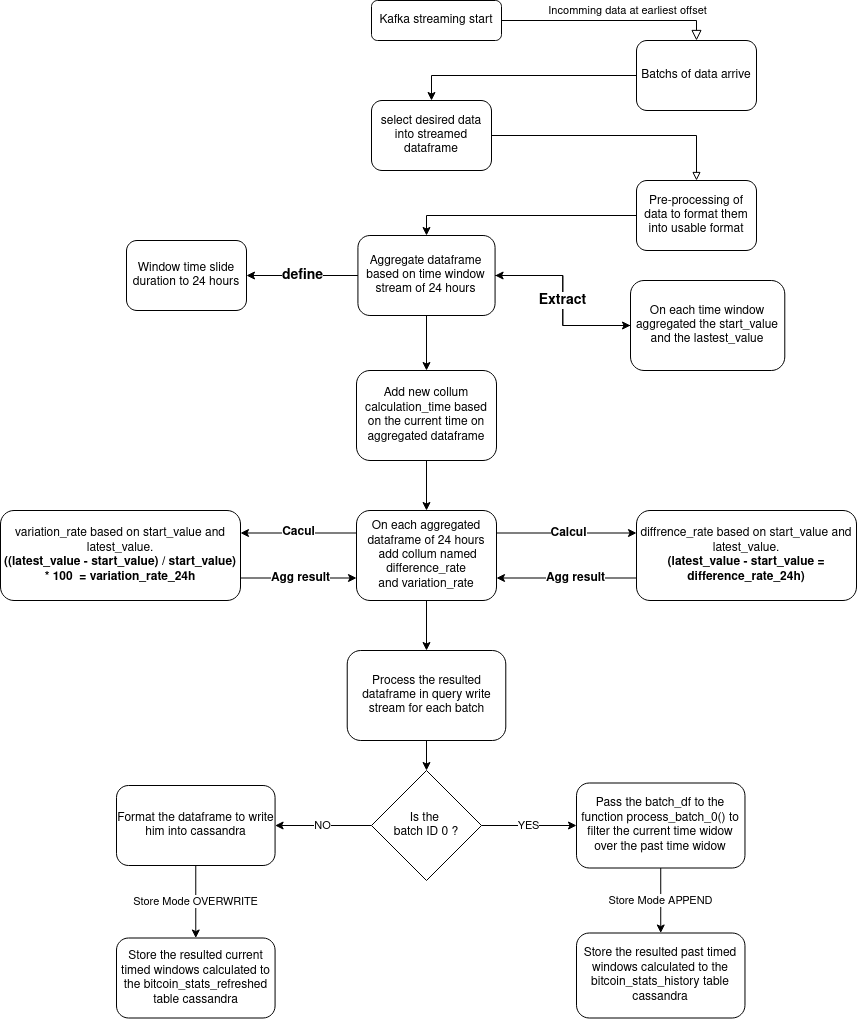

The diagram above was exported from draw.io. Its source (the exported page's mxGraphModel, read from the mxfile embedded in the PNG):
<mxGraphModel dx="2876" dy="1174" grid="1" gridSize="10" guides="1" tooltips="1" connect="1" arrows="1" fold="1" page="1" pageScale="1" pageWidth="827" pageHeight="1169" math="0" shadow="0">
  <root>
    <mxCell id="WIyWlLk6GJQsqaUBKTNV-0" />
    <mxCell id="WIyWlLk6GJQsqaUBKTNV-1" parent="WIyWlLk6GJQsqaUBKTNV-0" />
    <mxCell id="WIyWlLk6GJQsqaUBKTNV-2" value="Incomming data at earliest offset" style="rounded=0;html=1;jettySize=auto;orthogonalLoop=1;fontSize=11;endArrow=block;endFill=0;endSize=8;strokeWidth=1;shadow=0;labelBackgroundColor=none;edgeStyle=orthogonalEdgeStyle;entryX=0.5;entryY=0;entryDx=0;entryDy=0;" parent="WIyWlLk6GJQsqaUBKTNV-1" source="WIyWlLk6GJQsqaUBKTNV-3" target="b5u5TuMne0k-OjDnHIuS-7" edge="1">
      <mxGeometry x="0.1628" y="10" relative="1" as="geometry">
        <mxPoint x="220" y="110" as="targetPoint" />
        <mxPoint as="offset" />
      </mxGeometry>
    </mxCell>
    <mxCell id="WIyWlLk6GJQsqaUBKTNV-3" value="Kafka streaming start" style="rounded=1;whiteSpace=wrap;html=1;fontSize=12;glass=0;strokeWidth=1;shadow=0;" parent="WIyWlLk6GJQsqaUBKTNV-1" vertex="1">
      <mxGeometry x="155" y="10" width="130" height="40" as="geometry" />
    </mxCell>
    <mxCell id="b5u5TuMne0k-OjDnHIuS-3" style="edgeStyle=orthogonalEdgeStyle;rounded=0;orthogonalLoop=1;jettySize=auto;html=1;exitX=1;exitY=0.5;exitDx=0;exitDy=0;endArrow=block;endFill=0;" edge="1" parent="WIyWlLk6GJQsqaUBKTNV-1" source="b5u5TuMne0k-OjDnHIuS-0" target="b5u5TuMne0k-OjDnHIuS-2">
      <mxGeometry relative="1" as="geometry" />
    </mxCell>
    <mxCell id="b5u5TuMne0k-OjDnHIuS-0" value="select desired data into streamed dataframe" style="rounded=1;whiteSpace=wrap;html=1;fontSize=12;glass=0;strokeWidth=1;shadow=0;" vertex="1" parent="WIyWlLk6GJQsqaUBKTNV-1">
      <mxGeometry x="155" y="110" width="120" height="70" as="geometry" />
    </mxCell>
    <mxCell id="b5u5TuMne0k-OjDnHIuS-5" style="edgeStyle=orthogonalEdgeStyle;rounded=0;orthogonalLoop=1;jettySize=auto;html=1;entryX=0.5;entryY=0;entryDx=0;entryDy=0;" edge="1" parent="WIyWlLk6GJQsqaUBKTNV-1" source="b5u5TuMne0k-OjDnHIuS-2" target="b5u5TuMne0k-OjDnHIuS-4">
      <mxGeometry relative="1" as="geometry" />
    </mxCell>
    <mxCell id="b5u5TuMne0k-OjDnHIuS-2" value="Pre-processing of data to format them into usable format" style="rounded=1;whiteSpace=wrap;html=1;fontSize=12;glass=0;strokeWidth=1;shadow=0;" vertex="1" parent="WIyWlLk6GJQsqaUBKTNV-1">
      <mxGeometry x="420" y="190" width="120" height="70" as="geometry" />
    </mxCell>
    <mxCell id="b5u5TuMne0k-OjDnHIuS-9" style="edgeStyle=orthogonalEdgeStyle;rounded=0;orthogonalLoop=1;jettySize=auto;html=1;entryX=0;entryY=0.5;entryDx=0;entryDy=0;" edge="1" parent="WIyWlLk6GJQsqaUBKTNV-1" source="b5u5TuMne0k-OjDnHIuS-4" target="b5u5TuMne0k-OjDnHIuS-6">
      <mxGeometry relative="1" as="geometry" />
    </mxCell>
    <mxCell id="b5u5TuMne0k-OjDnHIuS-11" style="edgeStyle=orthogonalEdgeStyle;rounded=0;orthogonalLoop=1;jettySize=auto;html=1;exitX=0.5;exitY=1;exitDx=0;exitDy=0;entryX=0.5;entryY=0;entryDx=0;entryDy=0;" edge="1" parent="WIyWlLk6GJQsqaUBKTNV-1" source="b5u5TuMne0k-OjDnHIuS-4" target="b5u5TuMne0k-OjDnHIuS-12">
      <mxGeometry relative="1" as="geometry">
        <mxPoint x="220" y="560" as="targetPoint" />
      </mxGeometry>
    </mxCell>
    <mxCell id="b5u5TuMne0k-OjDnHIuS-14" value="&lt;font style=&quot;font-size: 14px;&quot;&gt;&lt;b&gt;define&lt;/b&gt;&lt;/font&gt;" style="edgeStyle=orthogonalEdgeStyle;rounded=0;orthogonalLoop=1;jettySize=auto;html=1;exitX=0;exitY=0.5;exitDx=0;exitDy=0;entryX=1;entryY=0.5;entryDx=0;entryDy=0;" edge="1" parent="WIyWlLk6GJQsqaUBKTNV-1" source="b5u5TuMne0k-OjDnHIuS-4" target="b5u5TuMne0k-OjDnHIuS-13">
      <mxGeometry relative="1" as="geometry">
        <mxPoint as="offset" />
      </mxGeometry>
    </mxCell>
    <mxCell id="b5u5TuMne0k-OjDnHIuS-4" value="Aggregate dataframe based on time window stream of 24 hours" style="rounded=1;whiteSpace=wrap;html=1;fontSize=12;glass=0;strokeWidth=1;shadow=0;" vertex="1" parent="WIyWlLk6GJQsqaUBKTNV-1">
      <mxGeometry x="141.43" y="245" width="137.14" height="80" as="geometry" />
    </mxCell>
    <mxCell id="b5u5TuMne0k-OjDnHIuS-10" value="&lt;font style=&quot;font-size: 14px;&quot;&gt;&lt;b&gt;Extract&lt;/b&gt;&lt;/font&gt;" style="edgeStyle=orthogonalEdgeStyle;rounded=0;orthogonalLoop=1;jettySize=auto;html=1;exitX=0;exitY=0.5;exitDx=0;exitDy=0;entryX=1;entryY=0.5;entryDx=0;entryDy=0;" edge="1" parent="WIyWlLk6GJQsqaUBKTNV-1" source="b5u5TuMne0k-OjDnHIuS-6" target="b5u5TuMne0k-OjDnHIuS-4">
      <mxGeometry relative="1" as="geometry" />
    </mxCell>
    <mxCell id="b5u5TuMne0k-OjDnHIuS-6" value="On each time window aggregated  the start_value and the lastest_value" style="rounded=1;whiteSpace=wrap;html=1;fontSize=12;glass=0;strokeWidth=1;shadow=0;" vertex="1" parent="WIyWlLk6GJQsqaUBKTNV-1">
      <mxGeometry x="414" y="290" width="154.29" height="90" as="geometry" />
    </mxCell>
    <mxCell id="b5u5TuMne0k-OjDnHIuS-8" style="edgeStyle=orthogonalEdgeStyle;rounded=0;orthogonalLoop=1;jettySize=auto;html=1;entryX=0.5;entryY=0;entryDx=0;entryDy=0;" edge="1" parent="WIyWlLk6GJQsqaUBKTNV-1" source="b5u5TuMne0k-OjDnHIuS-7" target="b5u5TuMne0k-OjDnHIuS-0">
      <mxGeometry relative="1" as="geometry" />
    </mxCell>
    <mxCell id="b5u5TuMne0k-OjDnHIuS-7" value="Batchs of data arrive" style="rounded=1;whiteSpace=wrap;html=1;fontSize=12;glass=0;strokeWidth=1;shadow=0;" vertex="1" parent="WIyWlLk6GJQsqaUBKTNV-1">
      <mxGeometry x="420" y="50" width="120" height="70" as="geometry" />
    </mxCell>
    <mxCell id="b5u5TuMne0k-OjDnHIuS-16" style="edgeStyle=orthogonalEdgeStyle;rounded=0;orthogonalLoop=1;jettySize=auto;html=1;entryX=0.5;entryY=0;entryDx=0;entryDy=0;" edge="1" parent="WIyWlLk6GJQsqaUBKTNV-1" source="b5u5TuMne0k-OjDnHIuS-12" target="b5u5TuMne0k-OjDnHIuS-15">
      <mxGeometry relative="1" as="geometry" />
    </mxCell>
    <mxCell id="b5u5TuMne0k-OjDnHIuS-12" value="Add new collum calculation_time based on the current time on aggregated dataframe" style="rounded=1;whiteSpace=wrap;html=1;fontSize=12;glass=0;strokeWidth=1;shadow=0;" vertex="1" parent="WIyWlLk6GJQsqaUBKTNV-1">
      <mxGeometry x="140" y="380" width="140" height="90" as="geometry" />
    </mxCell>
    <mxCell id="b5u5TuMne0k-OjDnHIuS-13" value="Window time slide duration to 24 hours" style="rounded=1;whiteSpace=wrap;html=1;fontSize=12;glass=0;strokeWidth=1;shadow=0;" vertex="1" parent="WIyWlLk6GJQsqaUBKTNV-1">
      <mxGeometry x="-90" y="250" width="120" height="70" as="geometry" />
    </mxCell>
    <mxCell id="b5u5TuMne0k-OjDnHIuS-17" style="edgeStyle=orthogonalEdgeStyle;rounded=0;orthogonalLoop=1;jettySize=auto;html=1;entryX=0;entryY=0.25;entryDx=0;entryDy=0;exitX=1;exitY=0.25;exitDx=0;exitDy=0;" edge="1" parent="WIyWlLk6GJQsqaUBKTNV-1" source="b5u5TuMne0k-OjDnHIuS-15" target="b5u5TuMne0k-OjDnHIuS-19">
      <mxGeometry relative="1" as="geometry">
        <mxPoint x="400" y="565" as="targetPoint" />
      </mxGeometry>
    </mxCell>
    <mxCell id="b5u5TuMne0k-OjDnHIuS-18" value="&lt;font style=&quot;font-size: 12px;&quot;&gt;&lt;b&gt;Calcul&lt;/b&gt;&lt;/font&gt;" style="edgeLabel;html=1;align=center;verticalAlign=middle;resizable=0;points=[];" vertex="1" connectable="0" parent="b5u5TuMne0k-OjDnHIuS-17">
      <mxGeometry x="0.2333" y="-2" relative="1" as="geometry">
        <mxPoint x="-14" y="-2" as="offset" />
      </mxGeometry>
    </mxCell>
    <mxCell id="b5u5TuMne0k-OjDnHIuS-25" style="edgeStyle=orthogonalEdgeStyle;rounded=0;orthogonalLoop=1;jettySize=auto;html=1;exitX=0;exitY=0.25;exitDx=0;exitDy=0;entryX=1;entryY=0.25;entryDx=0;entryDy=0;" edge="1" parent="WIyWlLk6GJQsqaUBKTNV-1" source="b5u5TuMne0k-OjDnHIuS-15" target="b5u5TuMne0k-OjDnHIuS-22">
      <mxGeometry relative="1" as="geometry" />
    </mxCell>
    <mxCell id="b5u5TuMne0k-OjDnHIuS-29" value="&lt;font style=&quot;font-size: 12px;&quot;&gt;&lt;b&gt;Cacul&lt;/b&gt;&lt;/font&gt;" style="edgeLabel;html=1;align=center;verticalAlign=middle;resizable=0;points=[];" vertex="1" connectable="0" parent="b5u5TuMne0k-OjDnHIuS-25">
      <mxGeometry x="0.1897" y="-1" relative="1" as="geometry">
        <mxPoint x="10" as="offset" />
      </mxGeometry>
    </mxCell>
    <mxCell id="b5u5TuMne0k-OjDnHIuS-32" style="edgeStyle=orthogonalEdgeStyle;rounded=0;orthogonalLoop=1;jettySize=auto;html=1;" edge="1" parent="WIyWlLk6GJQsqaUBKTNV-1" source="b5u5TuMne0k-OjDnHIuS-15" target="b5u5TuMne0k-OjDnHIuS-31">
      <mxGeometry relative="1" as="geometry" />
    </mxCell>
    <mxCell id="b5u5TuMne0k-OjDnHIuS-15" value="&lt;div&gt;On each aggregated dataframe of 24 hours&lt;/div&gt;&lt;div&gt;&amp;nbsp;add collum named difference_rate&lt;/div&gt;&lt;div&gt;and variation_rate&lt;br&gt;&lt;/div&gt;" style="rounded=1;whiteSpace=wrap;html=1;fontSize=12;glass=0;strokeWidth=1;shadow=0;" vertex="1" parent="WIyWlLk6GJQsqaUBKTNV-1">
      <mxGeometry x="140" y="520" width="140" height="90" as="geometry" />
    </mxCell>
    <mxCell id="b5u5TuMne0k-OjDnHIuS-20" style="edgeStyle=orthogonalEdgeStyle;rounded=0;orthogonalLoop=1;jettySize=auto;html=1;exitX=0;exitY=0.75;exitDx=0;exitDy=0;entryX=1;entryY=0.75;entryDx=0;entryDy=0;" edge="1" parent="WIyWlLk6GJQsqaUBKTNV-1" source="b5u5TuMne0k-OjDnHIuS-19" target="b5u5TuMne0k-OjDnHIuS-15">
      <mxGeometry relative="1" as="geometry" />
    </mxCell>
    <mxCell id="b5u5TuMne0k-OjDnHIuS-21" value="&lt;font style=&quot;font-size: 12px;&quot;&gt;&lt;b&gt;Agg result&lt;/b&gt;&lt;/font&gt;" style="edgeLabel;html=1;align=center;verticalAlign=middle;resizable=0;points=[];" vertex="1" connectable="0" parent="b5u5TuMne0k-OjDnHIuS-20">
      <mxGeometry x="-0.2143" relative="1" as="geometry">
        <mxPoint x="-7" as="offset" />
      </mxGeometry>
    </mxCell>
    <mxCell id="b5u5TuMne0k-OjDnHIuS-19" value="&lt;div&gt;diffrence_rate based on start_value and latest_value.&lt;/div&gt;&lt;div&gt;&lt;b&gt;(latest_value - start_value = difference_rate_24h)&lt;/b&gt;&lt;br&gt;&lt;/div&gt;" style="rounded=1;whiteSpace=wrap;html=1;fontSize=12;glass=0;strokeWidth=1;shadow=0;" vertex="1" parent="WIyWlLk6GJQsqaUBKTNV-1">
      <mxGeometry x="420" y="520" width="220" height="90" as="geometry" />
    </mxCell>
    <mxCell id="b5u5TuMne0k-OjDnHIuS-28" style="edgeStyle=orthogonalEdgeStyle;rounded=0;orthogonalLoop=1;jettySize=auto;html=1;exitX=1;exitY=0.75;exitDx=0;exitDy=0;entryX=0;entryY=0.75;entryDx=0;entryDy=0;" edge="1" parent="WIyWlLk6GJQsqaUBKTNV-1" source="b5u5TuMne0k-OjDnHIuS-22" target="b5u5TuMne0k-OjDnHIuS-15">
      <mxGeometry relative="1" as="geometry" />
    </mxCell>
    <mxCell id="b5u5TuMne0k-OjDnHIuS-30" value="&lt;font style=&quot;font-size: 12px;&quot;&gt;&lt;b&gt;Agg result&lt;/b&gt;&lt;/font&gt;" style="edgeLabel;html=1;align=center;verticalAlign=middle;resizable=0;points=[];" vertex="1" connectable="0" parent="b5u5TuMne0k-OjDnHIuS-28">
      <mxGeometry x="-0.1897" y="1" relative="1" as="geometry">
        <mxPoint x="12" y="1" as="offset" />
      </mxGeometry>
    </mxCell>
    <mxCell id="b5u5TuMne0k-OjDnHIuS-22" value="&lt;div&gt;variation_rate based on start_value and latest_value.&lt;/div&gt;&lt;div&gt;&lt;b&gt;((latest_value - start_value) / start_value) * 100&amp;nbsp; = variation_rate_24h&lt;/b&gt;&lt;br&gt;&lt;/div&gt;" style="rounded=1;whiteSpace=wrap;html=1;fontSize=12;glass=0;strokeWidth=1;shadow=0;" vertex="1" parent="WIyWlLk6GJQsqaUBKTNV-1">
      <mxGeometry x="-216" y="520" width="240" height="90" as="geometry" />
    </mxCell>
    <mxCell id="b5u5TuMne0k-OjDnHIuS-34" style="edgeStyle=orthogonalEdgeStyle;rounded=0;orthogonalLoop=1;jettySize=auto;html=1;entryX=0.5;entryY=0;entryDx=0;entryDy=0;" edge="1" parent="WIyWlLk6GJQsqaUBKTNV-1" source="b5u5TuMne0k-OjDnHIuS-31" target="b5u5TuMne0k-OjDnHIuS-36">
      <mxGeometry relative="1" as="geometry" />
    </mxCell>
    <mxCell id="b5u5TuMne0k-OjDnHIuS-31" value="Process the resulted dataframe in query write stream for each batch" style="rounded=1;whiteSpace=wrap;html=1;fontSize=12;glass=0;strokeWidth=1;shadow=0;" vertex="1" parent="WIyWlLk6GJQsqaUBKTNV-1">
      <mxGeometry x="130.72" y="660" width="158.57" height="90" as="geometry" />
    </mxCell>
    <mxCell id="b5u5TuMne0k-OjDnHIuS-33" value="Store the resulted current timed windows calculated to the bitcoin_stats_refreshed table cassandra" style="rounded=1;whiteSpace=wrap;html=1;fontSize=12;glass=0;strokeWidth=1;shadow=0;" vertex="1" parent="WIyWlLk6GJQsqaUBKTNV-1">
      <mxGeometry x="-100" y="947.5" width="158.57" height="80" as="geometry" />
    </mxCell>
    <mxCell id="b5u5TuMne0k-OjDnHIuS-37" value="YES" style="edgeStyle=orthogonalEdgeStyle;rounded=0;orthogonalLoop=1;jettySize=auto;html=1;exitX=1;exitY=0.5;exitDx=0;exitDy=0;entryX=0;entryY=0.5;entryDx=0;entryDy=0;" edge="1" parent="WIyWlLk6GJQsqaUBKTNV-1" source="b5u5TuMne0k-OjDnHIuS-36" target="b5u5TuMne0k-OjDnHIuS-39">
      <mxGeometry relative="1" as="geometry">
        <mxPoint x="340" y="835" as="targetPoint" />
      </mxGeometry>
    </mxCell>
    <mxCell id="b5u5TuMne0k-OjDnHIuS-38" value="NO" style="edgeStyle=orthogonalEdgeStyle;rounded=0;orthogonalLoop=1;jettySize=auto;html=1;exitX=0;exitY=0.5;exitDx=0;exitDy=0;" edge="1" parent="WIyWlLk6GJQsqaUBKTNV-1" source="b5u5TuMne0k-OjDnHIuS-36" target="b5u5TuMne0k-OjDnHIuS-42">
      <mxGeometry relative="1" as="geometry">
        <mxPoint x="80" y="835" as="targetPoint" />
      </mxGeometry>
    </mxCell>
    <mxCell id="b5u5TuMne0k-OjDnHIuS-36" value="&lt;div&gt;Is the&amp;nbsp;&lt;/div&gt;&lt;div&gt;batch ID 0 ?&lt;br&gt;&lt;/div&gt;" style="rhombus;whiteSpace=wrap;html=1;" vertex="1" parent="WIyWlLk6GJQsqaUBKTNV-1">
      <mxGeometry x="155" y="780" width="110" height="110" as="geometry" />
    </mxCell>
    <mxCell id="b5u5TuMne0k-OjDnHIuS-41" value="Store Mode APPEND" style="edgeStyle=orthogonalEdgeStyle;rounded=0;orthogonalLoop=1;jettySize=auto;html=1;" edge="1" parent="WIyWlLk6GJQsqaUBKTNV-1" source="b5u5TuMne0k-OjDnHIuS-39" target="b5u5TuMne0k-OjDnHIuS-40">
      <mxGeometry relative="1" as="geometry" />
    </mxCell>
    <mxCell id="b5u5TuMne0k-OjDnHIuS-39" value="&lt;div&gt;Pass the batch_df to the function process_batch_0() to filter the current time widow over the past time widow&lt;/div&gt;" style="rounded=1;whiteSpace=wrap;html=1;fontSize=12;glass=0;strokeWidth=1;shadow=0;" vertex="1" parent="WIyWlLk6GJQsqaUBKTNV-1">
      <mxGeometry x="360" y="792.5" width="168.48" height="85" as="geometry" />
    </mxCell>
    <mxCell id="b5u5TuMne0k-OjDnHIuS-40" value="Store the resulted past timed windows calculated to the bitcoin_stats_history table cassandra" style="rounded=1;whiteSpace=wrap;html=1;fontSize=12;glass=0;strokeWidth=1;shadow=0;" vertex="1" parent="WIyWlLk6GJQsqaUBKTNV-1">
      <mxGeometry x="360" y="942.5" width="168.48" height="85" as="geometry" />
    </mxCell>
    <mxCell id="b5u5TuMne0k-OjDnHIuS-44" value="Store Mode OVERWRITE" style="edgeStyle=orthogonalEdgeStyle;rounded=0;orthogonalLoop=1;jettySize=auto;html=1;entryX=0.5;entryY=0;entryDx=0;entryDy=0;" edge="1" parent="WIyWlLk6GJQsqaUBKTNV-1" source="b5u5TuMne0k-OjDnHIuS-42" target="b5u5TuMne0k-OjDnHIuS-33">
      <mxGeometry relative="1" as="geometry" />
    </mxCell>
    <mxCell id="b5u5TuMne0k-OjDnHIuS-42" value="Format the dataframe to write him into cassandra" style="rounded=1;whiteSpace=wrap;html=1;fontSize=12;glass=0;strokeWidth=1;shadow=0;" vertex="1" parent="WIyWlLk6GJQsqaUBKTNV-1">
      <mxGeometry x="-100" y="795" width="158.57" height="80" as="geometry" />
    </mxCell>
  </root>
</mxGraphModel>